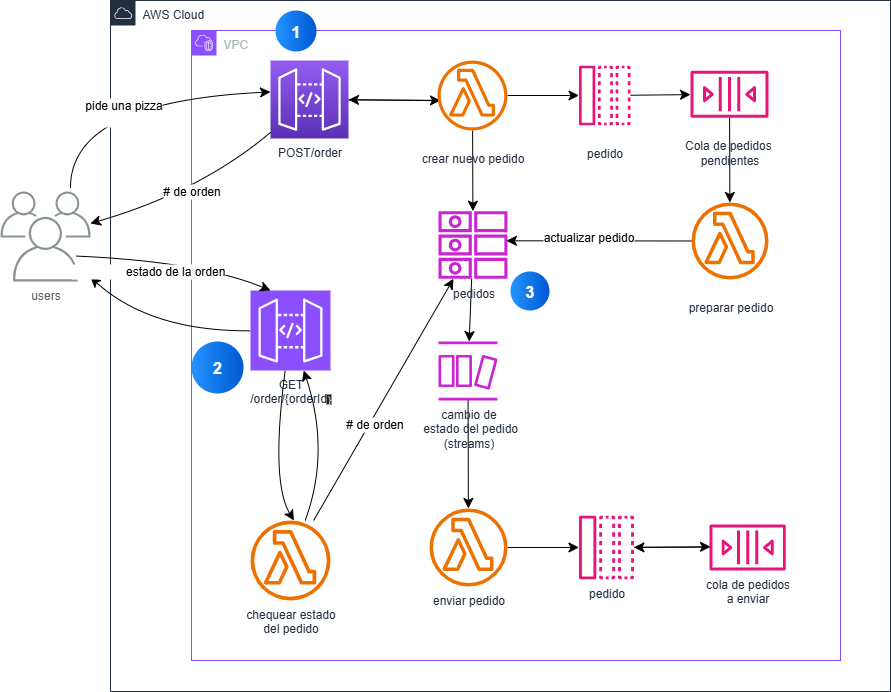

The diagram above was exported from draw.io. Its source (the exported page's mxGraphModel, read from the mxfile embedded in the PNG):
<mxGraphModel dx="1538" dy="752" grid="1" gridSize="10" guides="1" tooltips="1" connect="1" arrows="1" fold="1" page="1" pageScale="1" pageWidth="1169" pageHeight="827" math="0" shadow="0">
  <root>
    <mxCell id="0" />
    <mxCell id="1" parent="0" />
    <mxCell id="aTGdK35LoIccOWST2LLM-13" value="" style="edgeStyle=none;curved=1;rounded=0;orthogonalLoop=1;jettySize=auto;html=1;fontSize=12;startSize=8;endSize=8;" parent="1" edge="1">
      <mxGeometry relative="1" as="geometry">
        <mxPoint x="646.5" y="158" as="sourcePoint" />
        <mxPoint x="646.5" y="158" as="targetPoint" />
      </mxGeometry>
    </mxCell>
    <mxCell id="aTGdK35LoIccOWST2LLM-70" value="AWS Cloud" style="points=[[0,0],[0.25,0],[0.5,0],[0.75,0],[1,0],[1,0.25],[1,0.5],[1,0.75],[1,1],[0.75,1],[0.5,1],[0.25,1],[0,1],[0,0.75],[0,0.5],[0,0.25]];outlineConnect=0;gradientColor=none;html=1;whiteSpace=wrap;fontSize=12;fontStyle=0;container=1;pointerEvents=0;collapsible=0;recursiveResize=0;shape=mxgraph.aws4.group;grIcon=mxgraph.aws4.group_aws_cloud;strokeColor=#232F3E;fillColor=none;verticalAlign=top;align=left;spacingLeft=30;fontColor=#232F3E;dashed=0;" parent="1" vertex="1">
      <mxGeometry x="280" y="29" width="780" height="691" as="geometry" />
    </mxCell>
    <mxCell id="aTGdK35LoIccOWST2LLM-82" value="VPC" style="points=[[0,0],[0.25,0],[0.5,0],[0.75,0],[1,0],[1,0.25],[1,0.5],[1,0.75],[1,1],[0.75,1],[0.5,1],[0.25,1],[0,1],[0,0.75],[0,0.5],[0,0.25]];outlineConnect=0;gradientColor=none;html=1;whiteSpace=wrap;fontSize=12;fontStyle=0;container=1;pointerEvents=0;collapsible=0;recursiveResize=0;shape=mxgraph.aws4.group;grIcon=mxgraph.aws4.group_vpc2;strokeColor=#8C4FFF;fillColor=none;verticalAlign=top;align=left;spacingLeft=30;fontColor=#AAB7B8;dashed=0;" parent="aTGdK35LoIccOWST2LLM-70" vertex="1">
      <mxGeometry x="81" y="30" width="649" height="630" as="geometry" />
    </mxCell>
    <mxCell id="UEzPUAAOIrF-is8g5C7q-114" value="POST/order" style="outlineConnect=0;fontColor=#232F3E;gradientColor=#945DF2;gradientDirection=north;fillColor=#5A30B5;strokeColor=#ffffff;dashed=0;verticalLabelPosition=bottom;verticalAlign=top;align=center;html=1;fontSize=12;fontStyle=0;aspect=fixed;shape=mxgraph.aws4.resourceIcon;resIcon=mxgraph.aws4.api_gateway;labelBackgroundColor=#ffffff;" parent="aTGdK35LoIccOWST2LLM-82" vertex="1">
      <mxGeometry x="79" y="30" width="78" height="78" as="geometry" />
    </mxCell>
    <mxCell id="yK-Vv_G9gMQa-SUPpatR-13" style="edgeStyle=none;curved=1;rounded=0;orthogonalLoop=1;jettySize=auto;html=1;fontSize=12;startSize=8;endSize=8;" edge="1" parent="aTGdK35LoIccOWST2LLM-82" target="UEzPUAAOIrF-is8g5C7q-114">
      <mxGeometry relative="1" as="geometry">
        <mxPoint x="249" y="70" as="sourcePoint" />
      </mxGeometry>
    </mxCell>
    <mxCell id="yK-Vv_G9gMQa-SUPpatR-11" style="edgeStyle=none;curved=1;rounded=0;orthogonalLoop=1;jettySize=auto;html=1;entryX=0;entryY=0.5;entryDx=0;entryDy=0;entryPerimeter=0;fontSize=12;startSize=8;endSize=8;" edge="1" parent="aTGdK35LoIccOWST2LLM-82" source="UEzPUAAOIrF-is8g5C7q-114">
      <mxGeometry relative="1" as="geometry">
        <mxPoint x="249" y="70" as="targetPoint" />
      </mxGeometry>
    </mxCell>
    <mxCell id="yK-Vv_G9gMQa-SUPpatR-21" style="edgeStyle=none;curved=1;rounded=0;orthogonalLoop=1;jettySize=auto;html=1;fontSize=12;startSize=8;endSize=8;" edge="1" parent="aTGdK35LoIccOWST2LLM-82" source="yK-Vv_G9gMQa-SUPpatR-16" target="yK-Vv_G9gMQa-SUPpatR-18">
      <mxGeometry relative="1" as="geometry" />
    </mxCell>
    <mxCell id="yK-Vv_G9gMQa-SUPpatR-71" style="edgeStyle=none;curved=1;rounded=0;orthogonalLoop=1;jettySize=auto;html=1;fontSize=12;startSize=8;endSize=8;" edge="1" parent="aTGdK35LoIccOWST2LLM-82" source="yK-Vv_G9gMQa-SUPpatR-16" target="yK-Vv_G9gMQa-SUPpatR-70">
      <mxGeometry relative="1" as="geometry" />
    </mxCell>
    <mxCell id="yK-Vv_G9gMQa-SUPpatR-16" value="&lt;div&gt;&lt;br&gt;&lt;/div&gt;crear nuevo pedido" style="sketch=0;outlineConnect=0;fontColor=#232F3E;gradientColor=none;fillColor=#ED7100;strokeColor=none;dashed=0;verticalLabelPosition=bottom;verticalAlign=top;align=center;html=1;fontSize=12;fontStyle=0;aspect=fixed;pointerEvents=1;shape=mxgraph.aws4.lambda_function;" vertex="1" parent="aTGdK35LoIccOWST2LLM-82">
      <mxGeometry x="246" y="30" width="70" height="70" as="geometry" />
    </mxCell>
    <mxCell id="yK-Vv_G9gMQa-SUPpatR-45" style="edgeStyle=none;curved=1;rounded=0;orthogonalLoop=1;jettySize=auto;html=1;fontSize=12;startSize=8;endSize=8;" edge="1" parent="aTGdK35LoIccOWST2LLM-82" source="yK-Vv_G9gMQa-SUPpatR-17" target="yK-Vv_G9gMQa-SUPpatR-42">
      <mxGeometry relative="1" as="geometry" />
    </mxCell>
    <mxCell id="yK-Vv_G9gMQa-SUPpatR-17" value="&lt;div&gt;&lt;br&gt;&lt;/div&gt;&lt;div&gt;Cola de pedidos&amp;nbsp;&lt;/div&gt;&lt;div&gt;pendientes&lt;/div&gt;" style="sketch=0;outlineConnect=0;fontColor=#232F3E;gradientColor=none;fillColor=#E7157B;strokeColor=none;dashed=0;verticalLabelPosition=bottom;verticalAlign=top;align=center;html=1;fontSize=12;fontStyle=0;aspect=fixed;pointerEvents=1;shape=mxgraph.aws4.queue;" vertex="1" parent="aTGdK35LoIccOWST2LLM-82">
      <mxGeometry x="499" y="40.240000000000016" width="78" height="47" as="geometry" />
    </mxCell>
    <mxCell id="yK-Vv_G9gMQa-SUPpatR-23" style="edgeStyle=none;curved=1;rounded=0;orthogonalLoop=1;jettySize=auto;html=1;fontSize=12;startSize=8;endSize=8;" edge="1" parent="aTGdK35LoIccOWST2LLM-82" source="yK-Vv_G9gMQa-SUPpatR-18" target="yK-Vv_G9gMQa-SUPpatR-17">
      <mxGeometry relative="1" as="geometry" />
    </mxCell>
    <mxCell id="yK-Vv_G9gMQa-SUPpatR-18" value="&lt;div&gt;&lt;br&gt;&lt;/div&gt;&lt;div&gt;pedido&lt;/div&gt;" style="sketch=0;outlineConnect=0;fontColor=#232F3E;gradientColor=none;fillColor=#E7157B;strokeColor=none;dashed=0;verticalLabelPosition=bottom;verticalAlign=top;align=center;html=1;fontSize=12;fontStyle=0;aspect=fixed;pointerEvents=1;shape=mxgraph.aws4.message;" vertex="1" parent="aTGdK35LoIccOWST2LLM-82">
      <mxGeometry x="387.48" y="35" width="51.54" height="60" as="geometry" />
    </mxCell>
    <mxCell id="yK-Vv_G9gMQa-SUPpatR-72" style="edgeStyle=none;curved=1;rounded=0;orthogonalLoop=1;jettySize=auto;html=1;fontSize=12;startSize=8;endSize=8;entryX=0.984;entryY=0.438;entryDx=0;entryDy=0;entryPerimeter=0;" edge="1" parent="aTGdK35LoIccOWST2LLM-82" source="yK-Vv_G9gMQa-SUPpatR-42" target="yK-Vv_G9gMQa-SUPpatR-70">
      <mxGeometry relative="1" as="geometry" />
    </mxCell>
    <mxCell id="yK-Vv_G9gMQa-SUPpatR-73" value="actualizar pedido" style="edgeLabel;html=1;align=center;verticalAlign=middle;resizable=0;points=[];fontSize=12;" vertex="1" connectable="0" parent="yK-Vv_G9gMQa-SUPpatR-72">
      <mxGeometry x="0.1245" y="-4" relative="1" as="geometry">
        <mxPoint as="offset" />
      </mxGeometry>
    </mxCell>
    <mxCell id="yK-Vv_G9gMQa-SUPpatR-42" value="&lt;div&gt;&lt;br&gt;&lt;/div&gt;&lt;div&gt;preparar pedido&lt;/div&gt;" style="sketch=0;outlineConnect=0;fontColor=#232F3E;gradientColor=none;fillColor=#ED7100;strokeColor=none;dashed=0;verticalLabelPosition=bottom;verticalAlign=top;align=center;html=1;fontSize=12;fontStyle=0;aspect=fixed;pointerEvents=1;shape=mxgraph.aws4.lambda_function;" vertex="1" parent="aTGdK35LoIccOWST2LLM-82">
      <mxGeometry x="500" y="172" width="77" height="77" as="geometry" />
    </mxCell>
    <mxCell id="yK-Vv_G9gMQa-SUPpatR-48" style="edgeStyle=none;curved=1;rounded=0;orthogonalLoop=1;jettySize=auto;html=1;fontSize=12;startSize=8;endSize=8;" edge="1" parent="aTGdK35LoIccOWST2LLM-82" source="yK-Vv_G9gMQa-SUPpatR-46" target="yK-Vv_G9gMQa-SUPpatR-47">
      <mxGeometry relative="1" as="geometry" />
    </mxCell>
    <mxCell id="yK-Vv_G9gMQa-SUPpatR-46" value="enviar pedido" style="sketch=0;outlineConnect=0;fontColor=#232F3E;gradientColor=none;fillColor=#ED7100;strokeColor=none;dashed=0;verticalLabelPosition=bottom;verticalAlign=top;align=center;html=1;fontSize=12;fontStyle=0;aspect=fixed;pointerEvents=1;shape=mxgraph.aws4.lambda_function;" vertex="1" parent="aTGdK35LoIccOWST2LLM-82">
      <mxGeometry x="238" y="477.99" width="78" height="78" as="geometry" />
    </mxCell>
    <mxCell id="yK-Vv_G9gMQa-SUPpatR-47" value="pedido" style="sketch=0;outlineConnect=0;fontColor=#232F3E;gradientColor=none;fillColor=#E7157B;strokeColor=none;dashed=0;verticalLabelPosition=bottom;verticalAlign=top;align=center;html=1;fontSize=12;fontStyle=0;aspect=fixed;pointerEvents=1;shape=mxgraph.aws4.message;" vertex="1" parent="aTGdK35LoIccOWST2LLM-82">
      <mxGeometry x="387.48" y="485" width="54.95" height="63.98" as="geometry" />
    </mxCell>
    <mxCell id="yK-Vv_G9gMQa-SUPpatR-61" value="" style="edgeStyle=none;curved=1;rounded=0;orthogonalLoop=1;jettySize=auto;html=1;fontSize=12;startSize=8;endSize=8;" edge="1" parent="aTGdK35LoIccOWST2LLM-82" target="yK-Vv_G9gMQa-SUPpatR-47">
      <mxGeometry relative="1" as="geometry">
        <mxPoint x="519" y="516.682426906563" as="sourcePoint" />
      </mxGeometry>
    </mxCell>
    <mxCell id="yK-Vv_G9gMQa-SUPpatR-50" style="edgeStyle=none;curved=1;rounded=0;orthogonalLoop=1;jettySize=auto;html=1;entryX=0;entryY=0.5;entryDx=0;entryDy=0;entryPerimeter=0;fontSize=12;startSize=8;endSize=8;" edge="1" parent="aTGdK35LoIccOWST2LLM-82" source="yK-Vv_G9gMQa-SUPpatR-47">
      <mxGeometry relative="1" as="geometry">
        <mxPoint x="519" y="516.25" as="targetPoint" />
      </mxGeometry>
    </mxCell>
    <mxCell id="yK-Vv_G9gMQa-SUPpatR-51" value="GET&lt;div&gt;/order/{orderId&lt;span style=&quot;background-color: rgb(30, 30, 30); color: rgb(212, 212, 212); font-family: Consolas, &amp;quot;Courier New&amp;quot;, monospace; font-size: 9px; white-space-collapse: preserve;&quot;&gt;}&lt;/span&gt;&lt;/div&gt;" style="sketch=0;points=[[0,0,0],[0.25,0,0],[0.5,0,0],[0.75,0,0],[1,0,0],[0,1,0],[0.25,1,0],[0.5,1,0],[0.75,1,0],[1,1,0],[0,0.25,0],[0,0.5,0],[0,0.75,0],[1,0.25,0],[1,0.5,0],[1,0.75,0]];outlineConnect=0;fontColor=#232F3E;fillColor=#8C4FFF;strokeColor=#ffffff;dashed=0;verticalLabelPosition=bottom;verticalAlign=top;align=center;html=1;fontSize=12;fontStyle=0;aspect=fixed;shape=mxgraph.aws4.resourceIcon;resIcon=mxgraph.aws4.api_gateway;" vertex="1" parent="aTGdK35LoIccOWST2LLM-82">
      <mxGeometry x="59" y="260" width="80" height="80" as="geometry" />
    </mxCell>
    <mxCell id="yK-Vv_G9gMQa-SUPpatR-60" style="edgeStyle=none;curved=1;rounded=0;orthogonalLoop=1;jettySize=auto;html=1;fontSize=12;startSize=8;endSize=8;" edge="1" parent="aTGdK35LoIccOWST2LLM-82" source="yK-Vv_G9gMQa-SUPpatR-56" target="yK-Vv_G9gMQa-SUPpatR-51">
      <mxGeometry relative="1" as="geometry">
        <Array as="points">
          <mxPoint x="139" y="421" />
        </Array>
      </mxGeometry>
    </mxCell>
    <mxCell id="yK-Vv_G9gMQa-SUPpatR-74" style="edgeStyle=none;curved=1;rounded=0;orthogonalLoop=1;jettySize=auto;html=1;fontSize=12;startSize=8;endSize=8;" edge="1" parent="aTGdK35LoIccOWST2LLM-82" source="yK-Vv_G9gMQa-SUPpatR-56" target="yK-Vv_G9gMQa-SUPpatR-70">
      <mxGeometry relative="1" as="geometry" />
    </mxCell>
    <mxCell id="yK-Vv_G9gMQa-SUPpatR-75" value="# de orden" style="edgeLabel;html=1;align=center;verticalAlign=middle;resizable=0;points=[];fontSize=12;" vertex="1" connectable="0" parent="yK-Vv_G9gMQa-SUPpatR-74">
      <mxGeometry x="-0.1808" y="-3" relative="1" as="geometry">
        <mxPoint as="offset" />
      </mxGeometry>
    </mxCell>
    <mxCell id="yK-Vv_G9gMQa-SUPpatR-56" value="chequear estado&lt;div&gt;del pedido&lt;/div&gt;" style="sketch=0;outlineConnect=0;fontColor=#232F3E;gradientColor=none;fillColor=#ED7100;strokeColor=none;dashed=0;verticalLabelPosition=bottom;verticalAlign=top;align=center;html=1;fontSize=12;fontStyle=0;aspect=fixed;pointerEvents=1;shape=mxgraph.aws4.lambda_function;" vertex="1" parent="aTGdK35LoIccOWST2LLM-82">
      <mxGeometry x="59" y="490" width="80" height="80" as="geometry" />
    </mxCell>
    <mxCell id="yK-Vv_G9gMQa-SUPpatR-58" style="edgeStyle=none;curved=1;rounded=0;orthogonalLoop=1;jettySize=auto;html=1;entryX=0.543;entryY=0;entryDx=0;entryDy=0;entryPerimeter=0;fontSize=12;startSize=8;endSize=8;" edge="1" parent="aTGdK35LoIccOWST2LLM-82" source="yK-Vv_G9gMQa-SUPpatR-51" target="yK-Vv_G9gMQa-SUPpatR-56">
      <mxGeometry relative="1" as="geometry">
        <Array as="points">
          <mxPoint x="79" y="451" />
        </Array>
      </mxGeometry>
    </mxCell>
    <mxCell id="yK-Vv_G9gMQa-SUPpatR-59" style="edgeStyle=none;curved=1;rounded=0;orthogonalLoop=1;jettySize=auto;html=1;exitX=1;exitY=0;exitDx=0;exitDy=0;exitPerimeter=0;fontSize=12;startSize=8;endSize=8;" edge="1" parent="aTGdK35LoIccOWST2LLM-82" source="yK-Vv_G9gMQa-SUPpatR-51" target="yK-Vv_G9gMQa-SUPpatR-51">
      <mxGeometry relative="1" as="geometry" />
    </mxCell>
    <mxCell id="yK-Vv_G9gMQa-SUPpatR-62" value="cola de pedidos&lt;div&gt;a enviar&lt;/div&gt;" style="sketch=0;outlineConnect=0;fontColor=#232F3E;gradientColor=none;fillColor=#E7157B;strokeColor=none;dashed=0;verticalLabelPosition=bottom;verticalAlign=top;align=center;html=1;fontSize=12;fontStyle=0;aspect=fixed;pointerEvents=1;shape=mxgraph.aws4.queue;" vertex="1" parent="aTGdK35LoIccOWST2LLM-82">
      <mxGeometry x="518" y="494" width="76.34" height="46" as="geometry" />
    </mxCell>
    <mxCell id="yK-Vv_G9gMQa-SUPpatR-69" value="3" style="ellipse;whiteSpace=wrap;html=1;aspect=fixed;rotation=0;gradientColor=#0057D2;strokeColor=none;gradientDirection=east;fillColor=#2395FF;rounded=0;pointerEvents=0;fontFamily=Helvetica;fontSize=16;fontColor=#FFFFFF;spacingTop=4;spacingBottom=4;spacingLeft=4;spacingRight=4;points=[];fontStyle=1" vertex="1" parent="aTGdK35LoIccOWST2LLM-82">
      <mxGeometry x="319" y="241" width="39" height="39" as="geometry" />
    </mxCell>
    <mxCell id="yK-Vv_G9gMQa-SUPpatR-78" style="edgeStyle=none;curved=1;rounded=0;orthogonalLoop=1;jettySize=auto;html=1;fontSize=12;startSize=8;endSize=8;" edge="1" parent="aTGdK35LoIccOWST2LLM-82" source="yK-Vv_G9gMQa-SUPpatR-70" target="yK-Vv_G9gMQa-SUPpatR-77">
      <mxGeometry relative="1" as="geometry" />
    </mxCell>
    <mxCell id="yK-Vv_G9gMQa-SUPpatR-70" value="pedidos" style="sketch=0;outlineConnect=0;fontColor=#232F3E;gradientColor=none;fillColor=#C925D1;strokeColor=none;dashed=0;verticalLabelPosition=bottom;verticalAlign=top;align=center;html=1;fontSize=12;fontStyle=0;aspect=fixed;pointerEvents=1;shape=mxgraph.aws4.attributes;" vertex="1" parent="aTGdK35LoIccOWST2LLM-82">
      <mxGeometry x="247" y="180" width="69" height="69" as="geometry" />
    </mxCell>
    <mxCell id="yK-Vv_G9gMQa-SUPpatR-79" value="" style="edgeStyle=none;curved=1;rounded=0;orthogonalLoop=1;jettySize=auto;html=1;fontSize=12;startSize=8;endSize=8;" edge="1" parent="aTGdK35LoIccOWST2LLM-82" source="yK-Vv_G9gMQa-SUPpatR-77" target="yK-Vv_G9gMQa-SUPpatR-46">
      <mxGeometry relative="1" as="geometry" />
    </mxCell>
    <mxCell id="yK-Vv_G9gMQa-SUPpatR-77" value="cambio de&lt;div&gt;&amp;nbsp;estado del pedido&lt;/div&gt;&lt;div&gt;(streams)&lt;/div&gt;" style="sketch=0;outlineConnect=0;fontColor=#232F3E;gradientColor=none;fillColor=#C925D1;strokeColor=none;dashed=0;verticalLabelPosition=bottom;verticalAlign=top;align=center;html=1;fontSize=12;fontStyle=0;aspect=fixed;pointerEvents=1;shape=mxgraph.aws4.dynamodb_stream;" vertex="1" parent="aTGdK35LoIccOWST2LLM-82">
      <mxGeometry x="247" y="311" width="59" height="59" as="geometry" />
    </mxCell>
    <mxCell id="yK-Vv_G9gMQa-SUPpatR-68" value="2" style="ellipse;whiteSpace=wrap;html=1;aspect=fixed;rotation=0;gradientColor=#0057D2;strokeColor=none;gradientDirection=east;fillColor=#2395FF;rounded=0;pointerEvents=0;fontFamily=Helvetica;fontSize=16;fontColor=#FFFFFF;spacingTop=4;spacingBottom=4;spacingLeft=4;spacingRight=4;points=[];fontStyle=1" vertex="1" parent="aTGdK35LoIccOWST2LLM-82">
      <mxGeometry y="311" width="52" height="52" as="geometry" />
    </mxCell>
    <mxCell id="aTGdK35LoIccOWST2LLM-81" style="edgeStyle=none;curved=1;rounded=0;orthogonalLoop=1;jettySize=auto;html=1;exitX=0;exitY=0.5;exitDx=0;exitDy=0;exitPerimeter=0;fontSize=12;startSize=8;endSize=8;" parent="aTGdK35LoIccOWST2LLM-70" edge="1">
      <mxGeometry relative="1" as="geometry">
        <mxPoint x="-36" y="553.5" as="sourcePoint" />
        <mxPoint x="-36" y="553.5" as="targetPoint" />
      </mxGeometry>
    </mxCell>
    <mxCell id="yK-Vv_G9gMQa-SUPpatR-2" style="edgeStyle=none;curved=1;rounded=0;orthogonalLoop=1;jettySize=auto;html=1;fontSize=12;startSize=8;endSize=8;" edge="1" parent="aTGdK35LoIccOWST2LLM-70">
      <mxGeometry relative="1" as="geometry">
        <mxPoint x="-39.99619816822647" y="187.06979907426503" as="sourcePoint" />
        <mxPoint x="160" y="91.47845751011664" as="targetPoint" />
        <Array as="points">
          <mxPoint x="-40" y="101" />
        </Array>
      </mxGeometry>
    </mxCell>
    <mxCell id="yK-Vv_G9gMQa-SUPpatR-4" value="pide una pizza&lt;div&gt;&lt;br&gt;&lt;/div&gt;" style="edgeLabel;html=1;align=center;verticalAlign=middle;resizable=0;points=[];fontSize=12;" vertex="1" connectable="0" parent="yK-Vv_G9gMQa-SUPpatR-2">
      <mxGeometry x="-0.056" y="1" relative="1" as="geometry">
        <mxPoint x="2" y="13" as="offset" />
      </mxGeometry>
    </mxCell>
    <mxCell id="yK-Vv_G9gMQa-SUPpatR-67" value="1" style="ellipse;whiteSpace=wrap;html=1;aspect=fixed;rotation=0;gradientColor=#0057D2;strokeColor=none;gradientDirection=east;fillColor=#2395FF;rounded=0;pointerEvents=0;fontFamily=Helvetica;fontSize=16;fontColor=#FFFFFF;spacingTop=4;spacingBottom=4;spacingLeft=4;spacingRight=4;points=[];fontStyle=1" vertex="1" parent="aTGdK35LoIccOWST2LLM-70">
      <mxGeometry x="165" y="10" width="41" height="41" as="geometry" />
    </mxCell>
    <mxCell id="aTGdK35LoIccOWST2LLM-88" value="users" style="sketch=0;outlineConnect=0;gradientColor=none;fontColor=#545B64;strokeColor=none;fillColor=#879196;dashed=0;verticalLabelPosition=bottom;verticalAlign=top;align=center;html=1;fontSize=12;fontStyle=0;aspect=fixed;shape=mxgraph.aws4.illustration_users;pointerEvents=1" parent="1" vertex="1">
      <mxGeometry x="170" y="220" width="90" height="90" as="geometry" />
    </mxCell>
    <mxCell id="yK-Vv_G9gMQa-SUPpatR-8" style="edgeStyle=none;curved=1;rounded=0;orthogonalLoop=1;jettySize=auto;html=1;fontSize=12;startSize=8;endSize=8;" edge="1" parent="1" source="UEzPUAAOIrF-is8g5C7q-114" target="aTGdK35LoIccOWST2LLM-88">
      <mxGeometry relative="1" as="geometry">
        <Array as="points">
          <mxPoint x="370" y="220" />
        </Array>
      </mxGeometry>
    </mxCell>
    <mxCell id="yK-Vv_G9gMQa-SUPpatR-10" value="# de orden" style="edgeLabel;html=1;align=center;verticalAlign=middle;resizable=0;points=[];fontSize=12;" vertex="1" connectable="0" parent="yK-Vv_G9gMQa-SUPpatR-8">
      <mxGeometry x="-0.0326" y="-4" relative="1" as="geometry">
        <mxPoint x="-1" as="offset" />
      </mxGeometry>
    </mxCell>
    <mxCell id="yK-Vv_G9gMQa-SUPpatR-52" style="edgeStyle=none;curved=1;rounded=0;orthogonalLoop=1;jettySize=auto;html=1;fontSize=12;startSize=8;endSize=8;" edge="1" parent="1" source="yK-Vv_G9gMQa-SUPpatR-51" target="aTGdK35LoIccOWST2LLM-88">
      <mxGeometry relative="1" as="geometry">
        <Array as="points">
          <mxPoint x="320" y="360" />
        </Array>
      </mxGeometry>
    </mxCell>
    <mxCell id="yK-Vv_G9gMQa-SUPpatR-54" style="edgeStyle=none;curved=1;rounded=0;orthogonalLoop=1;jettySize=auto;html=1;entryX=0.25;entryY=0;entryDx=0;entryDy=0;entryPerimeter=0;fontSize=12;startSize=8;endSize=8;exitX=0.835;exitY=0.717;exitDx=0;exitDy=0;exitPerimeter=0;" edge="1" parent="1" source="aTGdK35LoIccOWST2LLM-88" target="yK-Vv_G9gMQa-SUPpatR-51">
      <mxGeometry relative="1" as="geometry">
        <Array as="points">
          <mxPoint x="370" y="290" />
        </Array>
      </mxGeometry>
    </mxCell>
    <mxCell id="yK-Vv_G9gMQa-SUPpatR-55" value="&amp;nbsp; &amp;nbsp; &amp;nbsp; &amp;nbsp; &amp;nbsp; &amp;nbsp; &amp;nbsp; &amp;nbsp; estado de la orden" style="edgeLabel;html=1;align=center;verticalAlign=middle;resizable=0;points=[];fontSize=12;" vertex="1" connectable="0" parent="yK-Vv_G9gMQa-SUPpatR-54">
      <mxGeometry x="-0.2787" y="-11" relative="1" as="geometry">
        <mxPoint as="offset" />
      </mxGeometry>
    </mxCell>
  </root>
</mxGraphModel>